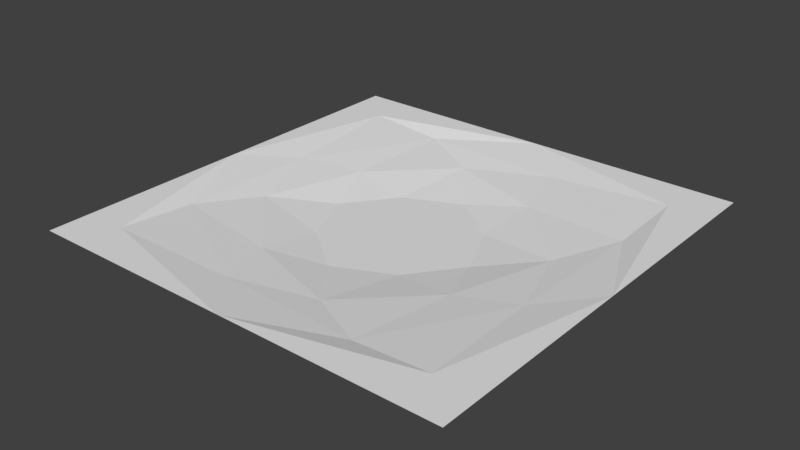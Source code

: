 # Source: geiser.blend  (saved by Blender 2.79.0; exported with 4.5.12 LTS)
import bpy
from mathutils import Matrix  # noqa: F401  (used for matrix-valued properties, if any)

bpy.ops.wm.read_factory_settings(use_empty=True)
scene = bpy.context.scene
scene.name = 'Scene'

# ---- collections
col_collection_1 = bpy.data.collections.new('Collection 1'); scene.collection.children.link(col_collection_1)

# ---- materials (node trees are filled in below, after node groups)
mat_material = bpy.data.materials.new('Material')
mat_material.alpha_threshold = 0.0
mat_material.use_transparent_shadow = False
mat_material.roughness = 0.5
mat_material.line_color = (0.0, 0.0, 0.0, 1.0)

# ---- material node trees

# ---- world
world_world = bpy.data.worlds.new('World'); scene.world = world_world
world_world.color = (0.05088, 0.05088, 0.05088)
world_world.use_sun_shadow = False
world_world.sun_shadow_jitter_overblur = 0.0
world_world.cycles.sampling_method = 'MANUAL'

# ---- meshes
me_cube = bpy.data.meshes.new('Cube')
me_cube.from_pydata([(1.0, 1.0, 0.0), (2.384e-07, 1.0, 0.0), (-5.364e-07, -1.0, 0.0), (1.0, -5.364e-07, 0.0), (-1.0, 1.788e-07, 0.0), (-1.0, 1.0, 0.0), (-0.8, 0.8, 0.0), (-0.8, -0.8, 0.0), (0.8, -0.8, 0.0), (0.8, 0.8, 0.0), (1.0, -1.0, 0.0), (-1.0, -1.0, 0.0), (0.2185, 0.7691, -0.02623), (-0.2185, -0.7691, -0.02623), (0.7691, -0.2185, -0.02623), (-0.7691, 0.2185, -0.02623), (-0.4405, 0.7901, -0.02623), (-0.7901, -0.4405, -0.02623), (0.4405, -0.7901, -0.02623), (0.7901, 0.4405, -0.02623), (0.3039, 0.4942, -0.04792), (-0.3039, -0.4942, -0.04792), (0.4942, -0.3039, -0.04792), (-0.4942, 0.3039, -0.04792), (-0.1523, 0.6385, -0.04792), (-0.6385, -0.1523, -0.04792), (0.1523, -0.6385, -0.04792), (0.6385, 0.1523, -0.04792), (0.271, 0.2172, -0.08059), (-0.271, -0.2172, -0.08059), (0.2172, -0.271, -0.08059), (-0.2172, 0.271, -0.08059), (0.04309, 0.3906, -0.08059), (-0.3906, 0.04309, -0.08059), (-0.04309, -0.3906, -0.08059), (0.3906, -0.04309, -0.08059)], [], [(5, 6, 1), (5, 4, 6), (0, 1, 9), (9, 3, 0), (8, 10, 3), (8, 2, 10), (7, 11, 2), (7, 4, 11), (3, 9, 19, 14), (2, 8, 18, 13), (4, 7, 17, 15), (1, 6, 16, 12), (9, 1, 12, 19), (8, 3, 14, 18), (7, 2, 13, 17), (6, 4, 15, 16), (16, 15, 23, 24), (14, 19, 27, 22), (13, 18, 26, 21), (15, 17, 25, 23), (12, 16, 24, 20), (19, 12, 20, 27), (18, 14, 22, 26), (17, 13, 21, 25), (27, 20, 28, 35), (26, 22, 30, 34), (25, 21, 29, 33), (24, 23, 31, 32), (22, 27, 35, 30), (21, 26, 34, 29), (23, 25, 33, 31), (20, 24, 32, 28), (28, 32, 31, 33, 29, 34, 30, 35)])
me_cube.materials.append(mat_material)
me_cube.use_remesh_preserve_volume = False
me_cube.use_remesh_preserve_attributes = False
me_cube.use_mirror_vertex_groups = False
me_cube.update()
arm_armature = bpy.data.armatures.new('Armature')  # bones are not reproduced

# ---- objects
ob_armature = bpy.data.objects.new('Armature', arm_armature)
ob_geiser = bpy.data.objects.new('geiser', me_cube)

# ---- transforms, parenting, visibility, modifiers, constraints
ob_armature.location = (0.0, 0.0, -0.1024)
ob_armature.scale = (0.1245, 0.1245, 0.1245)
ob_armature.lineart.crease_threshold = 0.0
ob_geiser.parent = ob_armature
ob_geiser.matrix_parent_inverse = Matrix(((8.031, 0.0, 0.0, 0.0), (0.0, 8.031, 0.0, 0.0), (0.0, 0.0, 8.031, 0.8227), (0.0, 0.0, 0.0, 1.0)))
ob_geiser.location = (0.0, 0.0, 0.0)
ob_geiser.lock_rotations_4d = False
ob_geiser.empty_display_type = 'SINGLE_ARROW'
ob_geiser.lineart.crease_threshold = 0.0
_vg = ob_geiser.vertex_groups.new(name='Bone')
for _i, _w in zip([0, 1, 2, 3, 4, 5, 6, 7, 8, 9, 10, 11, 12, 13, 14, 15, 16, 17, 18, 19, 20, 21, 22, 23, 24, 25, 26, 27, 28, 29, 30, 31, 32, 33, 34, 35], [0.0, 0.0, 0.0, 0.0, 0.0, 0.0, 0.0, 0.0, 0.0, 0.0, 0.0, 0.0, 0.0, 0.0, 0.0, 0.0, 0.0, 0.0, 0.0, 0.0, 0.0, 0.0, 0.0, 0.0, 0.0, 0.0, 0.0, 0.0, 0.0, 0.0, 0.0, 0.0, 0.0, 0.0, 0.0, 0.0]): _vg.add([_i], _w, 'REPLACE')
_m = ob_geiser.modifiers.new('Armature', 'ARMATURE')
_m.object = ob_armature

# ---- collection membership
col_collection_1.objects.link(ob_armature)
col_collection_1.objects.link(ob_geiser)

# ---- scene / render settings (as saved in the file)
scene.frame_start = 0; scene.frame_end = 40; scene.frame_set(0)
scene.render.engine = 'BLENDER_EEVEE_NEXT'
scene.render.resolution_percentage = 50
scene.render.dither_intensity = 0.0
scene.cycles.use_denoising = False
scene.cycles.samples = 128
scene.cycles.sampling_pattern = 'TABULATED_SOBOL'
scene.cycles.use_adaptive_sampling = False
scene.cycles.use_light_tree = False
scene.cycles.blur_glossy = 0.0
scene.cycles.sample_clamp_indirect = 0.0
scene.view_settings.view_transform = 'Standard'
bpy.context.view_layer.update()

# ---- added for rendering (the .blend has no active camera and no usable light): camera, sun
cam_auto = bpy.data.cameras.new('AutoCamera')
cam_auto.lens = 50.0
cam_auto.sensor_width = 36.0
cam_auto.clip_end = 1000.0
ob_auto_camera = bpy.data.objects.new('AutoCamera', cam_auto)
scene.collection.objects.link(ob_auto_camera)
ob_auto_camera.location = (2.61799, -3.14159, 2.0541)
ob_auto_camera.rotation_euler = (1.09748, -7.21219e-08, 0.694738)
scene.camera = ob_auto_camera
light_auto_sun = bpy.data.lights.new('AutoSun', 'SUN')
light_auto_sun.energy = 3.0
light_auto_sun.angle = 0.0523599
ob_auto_sun = bpy.data.objects.new('AutoSun', light_auto_sun)
scene.collection.objects.link(ob_auto_sun)
ob_auto_sun.rotation_euler = (0.872665, 0.174533, 0.523599)
bpy.context.view_layer.update()
